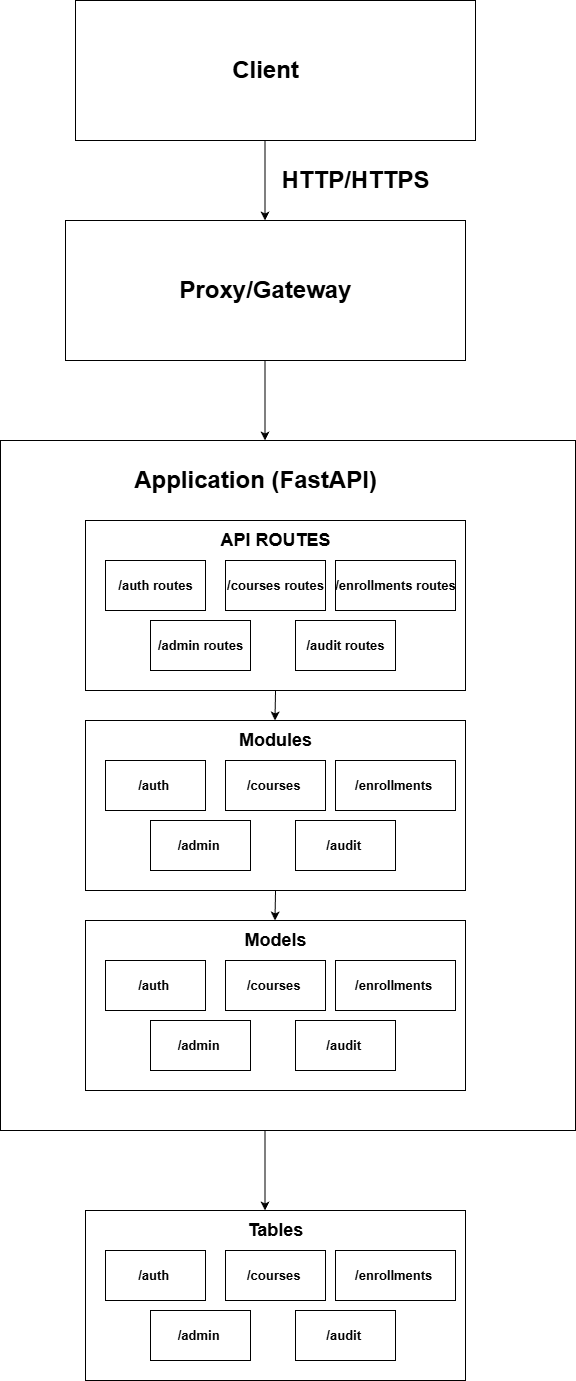

The diagram above was exported from draw.io. Its source (the exported page's mxGraphModel, read from the mxfile embedded in the PNG):
<mxGraphModel dx="1426" dy="785" grid="1" gridSize="10" guides="1" tooltips="1" connect="1" arrows="1" fold="1" page="1" pageScale="1" pageWidth="850" pageHeight="1100" background="#ffffff" math="0" shadow="0">
  <root>
    <mxCell id="0" />
    <mxCell id="1" parent="0" />
    <mxCell id="dRiuUdeYvxr0kQMeE05P-1" parent="1" style="rounded=0;whiteSpace=wrap;html=1;" value="" vertex="1">
      <mxGeometry height="140" width="400" x="250" y="40" as="geometry" />
    </mxCell>
    <mxCell id="dRiuUdeYvxr0kQMeE05P-4" parent="1" style="text;strokeColor=none;fillColor=none;html=1;fontSize=24;fontStyle=1;verticalAlign=middle;align=center;" value="Client" vertex="1">
      <mxGeometry height="40" width="100" x="390" y="90" as="geometry" />
    </mxCell>
    <mxCell id="dRiuUdeYvxr0kQMeE05P-5" edge="1" parent="1" style="endArrow=classic;html=1;rounded=0;" value="">
      <mxGeometry height="50" relative="1" width="50" as="geometry">
        <Array as="points">
          <mxPoint x="439.5" y="220" />
        </Array>
        <mxPoint x="439.5" y="180" as="sourcePoint" />
        <mxPoint x="439.5" y="260" as="targetPoint" />
      </mxGeometry>
    </mxCell>
    <mxCell id="dRiuUdeYvxr0kQMeE05P-6" parent="1" style="text;strokeColor=none;fillColor=none;html=1;fontSize=24;fontStyle=1;verticalAlign=middle;align=center;" value="HTTP/HTTPS" vertex="1">
      <mxGeometry height="40" width="100" x="480" y="200" as="geometry" />
    </mxCell>
    <mxCell id="dRiuUdeYvxr0kQMeE05P-7" parent="1" style="rounded=0;whiteSpace=wrap;html=1;" value="" vertex="1">
      <mxGeometry height="140" width="400" x="240" y="260" as="geometry" />
    </mxCell>
    <mxCell id="dRiuUdeYvxr0kQMeE05P-9" parent="1" style="text;strokeColor=none;fillColor=none;html=1;fontSize=24;fontStyle=1;verticalAlign=middle;align=center;" value="Proxy/Gateway" vertex="1">
      <mxGeometry height="40" width="100" x="390" y="310" as="geometry" />
    </mxCell>
    <mxCell id="dRiuUdeYvxr0kQMeE05P-10" parent="1" style="rounded=0;whiteSpace=wrap;html=1;" value="" vertex="1">
      <mxGeometry height="690" width="575" x="175" y="480" as="geometry" />
    </mxCell>
    <mxCell id="dRiuUdeYvxr0kQMeE05P-11" edge="1" parent="1" style="endArrow=classic;html=1;rounded=0;" value="">
      <mxGeometry height="50" relative="1" width="50" as="geometry">
        <Array as="points">
          <mxPoint x="439.5" y="440" />
        </Array>
        <mxPoint x="439.5" y="400" as="sourcePoint" />
        <mxPoint x="439.5" y="480" as="targetPoint" />
      </mxGeometry>
    </mxCell>
    <mxCell id="dRiuUdeYvxr0kQMeE05P-12" parent="1" style="text;strokeColor=none;fillColor=none;html=1;fontSize=24;fontStyle=1;verticalAlign=middle;align=center;" value="Application (FastAPI)" vertex="1">
      <mxGeometry height="40" width="100" x="380" y="500" as="geometry" />
    </mxCell>
    <mxCell id="dRiuUdeYvxr0kQMeE05P-13" parent="1" style="rounded=0;whiteSpace=wrap;html=1;" value="" vertex="1">
      <mxGeometry height="170" width="380" x="260" y="560" as="geometry" />
    </mxCell>
    <mxCell id="dRiuUdeYvxr0kQMeE05P-15" parent="1" style="text;strokeColor=none;fillColor=none;html=1;fontSize=18;fontStyle=1;verticalAlign=middle;align=center;strokeWidth=0;" value="API ROUTES" vertex="1">
      <mxGeometry height="20" width="55" x="422.5" y="570" as="geometry" />
    </mxCell>
    <mxCell id="dRiuUdeYvxr0kQMeE05P-16" parent="1" style="rounded=0;whiteSpace=wrap;html=1;" value="" vertex="1">
      <mxGeometry height="50" width="100" x="280" y="600" as="geometry" />
    </mxCell>
    <mxCell id="dRiuUdeYvxr0kQMeE05P-17" parent="1" style="text;strokeColor=none;fillColor=none;html=1;fontSize=13;fontStyle=1;verticalAlign=middle;align=center;strokeWidth=0;" value="/auth routes" vertex="1">
      <mxGeometry height="20" width="55" x="302.5" y="615" as="geometry" />
    </mxCell>
    <mxCell id="dRiuUdeYvxr0kQMeE05P-18" parent="1" style="rounded=0;whiteSpace=wrap;html=1;" value="" vertex="1">
      <mxGeometry height="50" width="100" x="400" y="600" as="geometry" />
    </mxCell>
    <mxCell id="dRiuUdeYvxr0kQMeE05P-19" parent="1" style="rounded=0;whiteSpace=wrap;html=1;" value="" vertex="1">
      <mxGeometry height="50" width="120" x="510" y="600" as="geometry" />
    </mxCell>
    <mxCell id="dRiuUdeYvxr0kQMeE05P-20" parent="1" style="rounded=0;whiteSpace=wrap;html=1;" value="" vertex="1">
      <mxGeometry height="50" width="100" x="325" y="660" as="geometry" />
    </mxCell>
    <mxCell id="dRiuUdeYvxr0kQMeE05P-21" parent="1" style="rounded=0;whiteSpace=wrap;html=1;" value="" vertex="1">
      <mxGeometry height="50" width="100" x="470" y="660" as="geometry" />
    </mxCell>
    <mxCell id="dRiuUdeYvxr0kQMeE05P-22" parent="1" style="text;strokeColor=none;fillColor=none;html=1;fontSize=13;fontStyle=1;verticalAlign=middle;align=center;strokeWidth=0;" value="/courses routes" vertex="1">
      <mxGeometry height="20" width="55" x="422.5" y="615" as="geometry" />
    </mxCell>
    <mxCell id="dRiuUdeYvxr0kQMeE05P-23" parent="1" style="text;strokeColor=none;fillColor=none;html=1;fontSize=13;fontStyle=1;verticalAlign=middle;align=center;strokeWidth=0;" value="/enrollments routes" vertex="1">
      <mxGeometry height="20" width="55" x="542.5" y="615" as="geometry" />
    </mxCell>
    <mxCell id="dRiuUdeYvxr0kQMeE05P-24" parent="1" style="text;strokeColor=none;fillColor=none;html=1;fontSize=13;fontStyle=1;verticalAlign=middle;align=center;strokeWidth=0;" value="/admin routes" vertex="1">
      <mxGeometry height="20" width="55" x="347.5" y="675" as="geometry" />
    </mxCell>
    <mxCell id="dRiuUdeYvxr0kQMeE05P-25" parent="1" style="text;strokeColor=none;fillColor=none;html=1;fontSize=13;fontStyle=1;verticalAlign=middle;align=center;strokeWidth=0;" value="/audit routes" vertex="1">
      <mxGeometry height="20" width="55" x="492.5" y="675" as="geometry" />
    </mxCell>
    <mxCell id="dRiuUdeYvxr0kQMeE05P-37" parent="1" style="rounded=0;whiteSpace=wrap;html=1;" value="" vertex="1">
      <mxGeometry height="170" width="380" x="260" y="760" as="geometry" />
    </mxCell>
    <mxCell id="dRiuUdeYvxr0kQMeE05P-38" parent="1" style="text;strokeColor=none;fillColor=none;html=1;fontSize=18;fontStyle=1;verticalAlign=middle;align=center;strokeWidth=0;" value="Modules" vertex="1">
      <mxGeometry height="20" width="55" x="422.5" y="770" as="geometry" />
    </mxCell>
    <mxCell id="dRiuUdeYvxr0kQMeE05P-39" parent="1" style="rounded=0;whiteSpace=wrap;html=1;" value="" vertex="1">
      <mxGeometry height="50" width="100" x="280" y="800" as="geometry" />
    </mxCell>
    <mxCell id="dRiuUdeYvxr0kQMeE05P-40" parent="1" style="text;strokeColor=none;fillColor=none;html=1;fontSize=13;fontStyle=1;verticalAlign=middle;align=center;strokeWidth=0;" value="/auth&amp;nbsp;" vertex="1">
      <mxGeometry height="20" width="55" x="302.5" y="815" as="geometry" />
    </mxCell>
    <mxCell id="dRiuUdeYvxr0kQMeE05P-41" parent="1" style="rounded=0;whiteSpace=wrap;html=1;" value="" vertex="1">
      <mxGeometry height="50" width="100" x="400" y="800" as="geometry" />
    </mxCell>
    <mxCell id="dRiuUdeYvxr0kQMeE05P-42" parent="1" style="rounded=0;whiteSpace=wrap;html=1;" value="" vertex="1">
      <mxGeometry height="50" width="120" x="510" y="800" as="geometry" />
    </mxCell>
    <mxCell id="dRiuUdeYvxr0kQMeE05P-43" parent="1" style="rounded=0;whiteSpace=wrap;html=1;" value="" vertex="1">
      <mxGeometry height="50" width="100" x="325" y="860" as="geometry" />
    </mxCell>
    <mxCell id="dRiuUdeYvxr0kQMeE05P-44" parent="1" style="rounded=0;whiteSpace=wrap;html=1;" value="" vertex="1">
      <mxGeometry height="50" width="100" x="470" y="860" as="geometry" />
    </mxCell>
    <mxCell id="dRiuUdeYvxr0kQMeE05P-45" parent="1" style="text;strokeColor=none;fillColor=none;html=1;fontSize=13;fontStyle=1;verticalAlign=middle;align=center;strokeWidth=0;" value="/courses&amp;nbsp;" vertex="1">
      <mxGeometry height="20" width="55" x="422.5" y="815" as="geometry" />
    </mxCell>
    <mxCell id="dRiuUdeYvxr0kQMeE05P-46" parent="1" style="text;strokeColor=none;fillColor=none;html=1;fontSize=13;fontStyle=1;verticalAlign=middle;align=center;strokeWidth=0;" value="/enrollments&amp;nbsp;" vertex="1">
      <mxGeometry height="20" width="55" x="542.5" y="815" as="geometry" />
    </mxCell>
    <mxCell id="dRiuUdeYvxr0kQMeE05P-47" parent="1" style="text;strokeColor=none;fillColor=none;html=1;fontSize=13;fontStyle=1;verticalAlign=middle;align=center;strokeWidth=0;" value="/admin&amp;nbsp;" vertex="1">
      <mxGeometry height="20" width="55" x="347.5" y="875" as="geometry" />
    </mxCell>
    <mxCell id="dRiuUdeYvxr0kQMeE05P-48" parent="1" style="text;strokeColor=none;fillColor=none;html=1;fontSize=13;fontStyle=1;verticalAlign=middle;align=center;strokeWidth=0;" value="/audit&amp;nbsp;" vertex="1">
      <mxGeometry height="20" width="55" x="492.5" y="875" as="geometry" />
    </mxCell>
    <mxCell id="dRiuUdeYvxr0kQMeE05P-49" edge="1" parent="1" style="endArrow=classic;html=1;rounded=0;" value="">
      <mxGeometry height="50" relative="1" width="50" as="geometry">
        <Array as="points">
          <mxPoint x="449.5" y="760" />
        </Array>
        <mxPoint x="450" y="730" as="sourcePoint" />
        <mxPoint x="449.5" y="760" as="targetPoint" />
      </mxGeometry>
    </mxCell>
    <mxCell id="dRiuUdeYvxr0kQMeE05P-64" parent="1" style="rounded=0;whiteSpace=wrap;html=1;" value="" vertex="1">
      <mxGeometry height="170" width="380" x="260" y="960" as="geometry" />
    </mxCell>
    <mxCell id="dRiuUdeYvxr0kQMeE05P-65" parent="1" style="text;strokeColor=none;fillColor=none;html=1;fontSize=18;fontStyle=1;verticalAlign=middle;align=center;strokeWidth=0;" value="Models" vertex="1">
      <mxGeometry height="20" width="55" x="422.5" y="970" as="geometry" />
    </mxCell>
    <mxCell id="dRiuUdeYvxr0kQMeE05P-66" parent="1" style="rounded=0;whiteSpace=wrap;html=1;" value="" vertex="1">
      <mxGeometry height="50" width="100" x="280" y="1000" as="geometry" />
    </mxCell>
    <mxCell id="dRiuUdeYvxr0kQMeE05P-67" parent="1" style="text;strokeColor=none;fillColor=none;html=1;fontSize=13;fontStyle=1;verticalAlign=middle;align=center;strokeWidth=0;" value="/auth&amp;nbsp;" vertex="1">
      <mxGeometry height="20" width="55" x="302.5" y="1015" as="geometry" />
    </mxCell>
    <mxCell id="dRiuUdeYvxr0kQMeE05P-68" parent="1" style="rounded=0;whiteSpace=wrap;html=1;" value="" vertex="1">
      <mxGeometry height="50" width="100" x="400" y="1000" as="geometry" />
    </mxCell>
    <mxCell id="dRiuUdeYvxr0kQMeE05P-69" parent="1" style="rounded=0;whiteSpace=wrap;html=1;" value="" vertex="1">
      <mxGeometry height="50" width="120" x="510" y="1000" as="geometry" />
    </mxCell>
    <mxCell id="dRiuUdeYvxr0kQMeE05P-70" parent="1" style="rounded=0;whiteSpace=wrap;html=1;" value="" vertex="1">
      <mxGeometry height="50" width="100" x="325" y="1060" as="geometry" />
    </mxCell>
    <mxCell id="dRiuUdeYvxr0kQMeE05P-71" parent="1" style="rounded=0;whiteSpace=wrap;html=1;" value="" vertex="1">
      <mxGeometry height="50" width="100" x="470" y="1060" as="geometry" />
    </mxCell>
    <mxCell id="dRiuUdeYvxr0kQMeE05P-72" parent="1" style="text;strokeColor=none;fillColor=none;html=1;fontSize=13;fontStyle=1;verticalAlign=middle;align=center;strokeWidth=0;" value="/courses&amp;nbsp;" vertex="1">
      <mxGeometry height="20" width="55" x="422.5" y="1015" as="geometry" />
    </mxCell>
    <mxCell id="dRiuUdeYvxr0kQMeE05P-73" parent="1" style="text;strokeColor=none;fillColor=none;html=1;fontSize=13;fontStyle=1;verticalAlign=middle;align=center;strokeWidth=0;" value="/enrollments&amp;nbsp;" vertex="1">
      <mxGeometry height="20" width="55" x="542.5" y="1015" as="geometry" />
    </mxCell>
    <mxCell id="dRiuUdeYvxr0kQMeE05P-74" parent="1" style="text;strokeColor=none;fillColor=none;html=1;fontSize=13;fontStyle=1;verticalAlign=middle;align=center;strokeWidth=0;" value="/admin&amp;nbsp;" vertex="1">
      <mxGeometry height="20" width="55" x="347.5" y="1075" as="geometry" />
    </mxCell>
    <mxCell id="dRiuUdeYvxr0kQMeE05P-75" parent="1" style="text;strokeColor=none;fillColor=none;html=1;fontSize=13;fontStyle=1;verticalAlign=middle;align=center;strokeWidth=0;" value="/audit&amp;nbsp;" vertex="1">
      <mxGeometry height="20" width="55" x="492.5" y="1075" as="geometry" />
    </mxCell>
    <mxCell id="dRiuUdeYvxr0kQMeE05P-76" edge="1" parent="1" style="endArrow=classic;html=1;rounded=0;" value="">
      <mxGeometry height="50" relative="1" width="50" as="geometry">
        <Array as="points">
          <mxPoint x="449.5" y="960" />
        </Array>
        <mxPoint x="450" y="930" as="sourcePoint" />
        <mxPoint x="449.5" y="960" as="targetPoint" />
      </mxGeometry>
    </mxCell>
    <mxCell id="dRiuUdeYvxr0kQMeE05P-77" edge="1" parent="1" style="endArrow=classic;html=1;rounded=0;" value="">
      <mxGeometry height="50" relative="1" width="50" as="geometry">
        <Array as="points">
          <mxPoint x="439.5" y="1210" />
        </Array>
        <mxPoint x="439.5" y="1170" as="sourcePoint" />
        <mxPoint x="439.5" y="1250" as="targetPoint" />
      </mxGeometry>
    </mxCell>
    <mxCell id="dRiuUdeYvxr0kQMeE05P-79" parent="1" style="rounded=0;whiteSpace=wrap;html=1;" value="" vertex="1">
      <mxGeometry height="170" width="380" x="260" y="1250" as="geometry" />
    </mxCell>
    <mxCell id="dRiuUdeYvxr0kQMeE05P-80" parent="1" style="text;strokeColor=none;fillColor=none;html=1;fontSize=18;fontStyle=1;verticalAlign=middle;align=center;strokeWidth=0;" value="Tables" vertex="1">
      <mxGeometry height="20" width="55" x="422.5" y="1260" as="geometry" />
    </mxCell>
    <mxCell id="dRiuUdeYvxr0kQMeE05P-81" parent="1" style="rounded=0;whiteSpace=wrap;html=1;" value="" vertex="1">
      <mxGeometry height="50" width="100" x="280" y="1290" as="geometry" />
    </mxCell>
    <mxCell id="dRiuUdeYvxr0kQMeE05P-82" parent="1" style="text;strokeColor=none;fillColor=none;html=1;fontSize=13;fontStyle=1;verticalAlign=middle;align=center;strokeWidth=0;" value="/auth&amp;nbsp;" vertex="1">
      <mxGeometry height="20" width="55" x="302.5" y="1305" as="geometry" />
    </mxCell>
    <mxCell id="dRiuUdeYvxr0kQMeE05P-83" parent="1" style="rounded=0;whiteSpace=wrap;html=1;" value="" vertex="1">
      <mxGeometry height="50" width="100" x="400" y="1290" as="geometry" />
    </mxCell>
    <mxCell id="dRiuUdeYvxr0kQMeE05P-84" parent="1" style="rounded=0;whiteSpace=wrap;html=1;" value="" vertex="1">
      <mxGeometry height="50" width="120" x="510" y="1290" as="geometry" />
    </mxCell>
    <mxCell id="dRiuUdeYvxr0kQMeE05P-85" parent="1" style="rounded=0;whiteSpace=wrap;html=1;" value="" vertex="1">
      <mxGeometry height="50" width="100" x="325" y="1350" as="geometry" />
    </mxCell>
    <mxCell id="dRiuUdeYvxr0kQMeE05P-86" parent="1" style="rounded=0;whiteSpace=wrap;html=1;" value="" vertex="1">
      <mxGeometry height="50" width="100" x="470" y="1350" as="geometry" />
    </mxCell>
    <mxCell id="dRiuUdeYvxr0kQMeE05P-87" parent="1" style="text;strokeColor=none;fillColor=none;html=1;fontSize=13;fontStyle=1;verticalAlign=middle;align=center;strokeWidth=0;" value="/courses&amp;nbsp;" vertex="1">
      <mxGeometry height="20" width="55" x="422.5" y="1305" as="geometry" />
    </mxCell>
    <mxCell id="dRiuUdeYvxr0kQMeE05P-88" parent="1" style="text;strokeColor=none;fillColor=none;html=1;fontSize=13;fontStyle=1;verticalAlign=middle;align=center;strokeWidth=0;" value="/enrollments&amp;nbsp;" vertex="1">
      <mxGeometry height="20" width="55" x="542.5" y="1305" as="geometry" />
    </mxCell>
    <mxCell id="dRiuUdeYvxr0kQMeE05P-89" parent="1" style="text;strokeColor=none;fillColor=none;html=1;fontSize=13;fontStyle=1;verticalAlign=middle;align=center;strokeWidth=0;" value="/admin&amp;nbsp;" vertex="1">
      <mxGeometry height="20" width="55" x="347.5" y="1365" as="geometry" />
    </mxCell>
    <mxCell id="dRiuUdeYvxr0kQMeE05P-90" parent="1" style="text;strokeColor=none;fillColor=none;html=1;fontSize=13;fontStyle=1;verticalAlign=middle;align=center;strokeWidth=0;" value="/audit&amp;nbsp;" vertex="1">
      <mxGeometry height="20" width="55" x="492.5" y="1365" as="geometry" />
    </mxCell>
  </root>
</mxGraphModel>